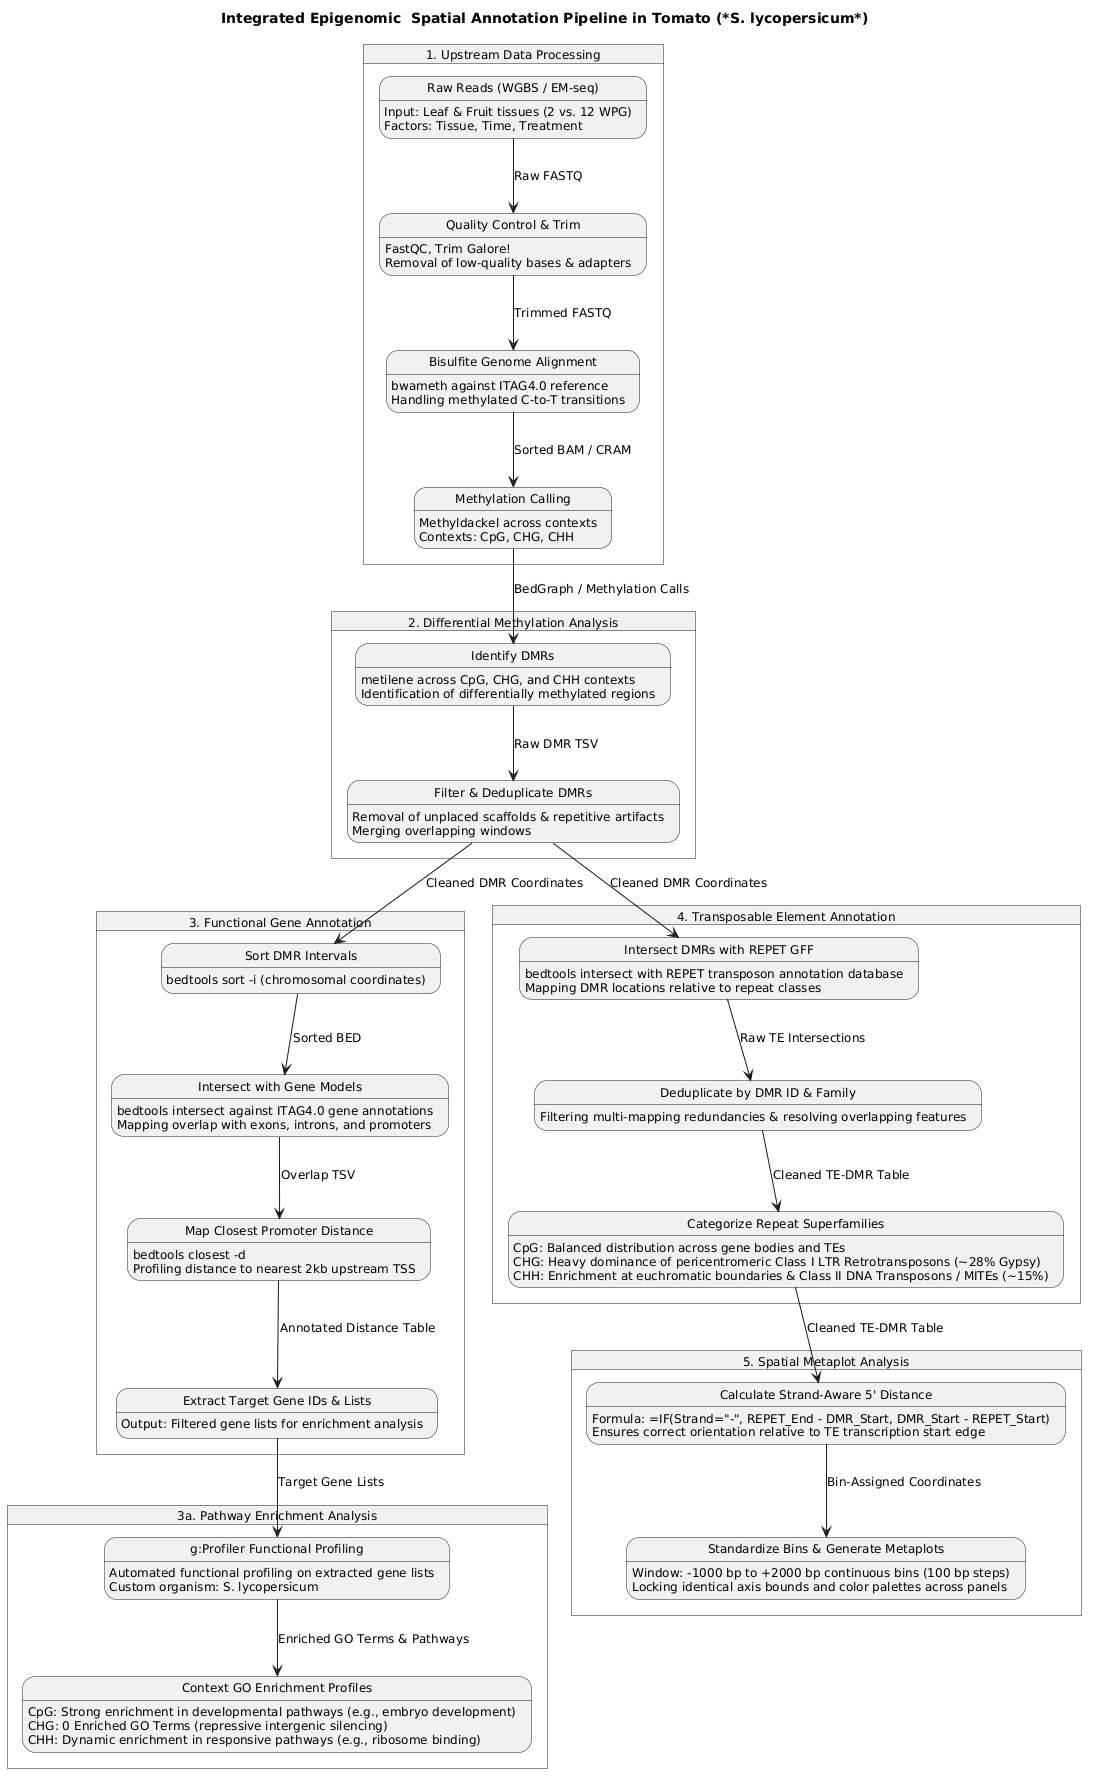

The diagram above was rendered by PlantUML. Its source (embedded in the PNG):
@startuml
skinparam monochrome true
skinparam style strictuml
skinparam shadowing false
skinparam defaultFontName Arial
skinparam defaultFontSize 12

title Integrated Epigenomic & Spatial Annotation Pipeline in Tomato (*S. lycopersicum*)


state "1. Upstream Data Processing" as G1 {
    state "Raw Reads (WGBS / EM-seq)" as Raw_Reads
    Raw_Reads : Input: Leaf & Fruit tissues (2 vs. 12 WPG)\nFactors: Tissue, Time, Treatment
    
    state "Quality Control & Trim" as QC
    QC : FastQC, Trim Galore!\nRemoval of low-quality bases & adapters
    
    state "Bisulfite Genome Alignment" as Align
    Align : bwameth against ITAG4.0 reference\nHandling methylated C-to-T transitions
    
    state "Methylation Calling" as Call
    Call : Methyldackel across contexts\nContexts: CpG, CHG, CHH
    
    Raw_Reads --> QC : Raw FASTQ
    QC --> Align : Trimmed FASTQ
    Align --> Call : Sorted BAM / CRAM
}

state "2. Differential Methylation Analysis" as G2 {
    state "Identify DMRs" as Identify_DMR
    Identify_DMR : metilene across CpG, CHG, and CHH contexts\nIdentification of differentially methylated regions
    
    state "Filter & Deduplicate DMRs" as Filter_DMR
    Filter_DMR : Removal of unplaced scaffolds & repetitive artifacts\nMerging overlapping windows
    
    Identify_DMR --> Filter_DMR : Raw DMR TSV
}

state "3. Functional Gene Annotation" as G3 {
    state "Sort DMR Intervals" as Sort_DMR
    Sort_DMR : bedtools sort -i (chromosomal coordinates)
    
    state "Intersect with Gene Models" as Intersect_Genes
    Intersect_Genes : bedtools intersect against ITAG4.0 gene annotations\nMapping overlap with exons, introns, and promoters
    
    state "Map Closest Promoter Distance" as Promoter_Dist
    Promoter_Dist : bedtools closest -d\nProfiling distance to nearest 2kb upstream TSS
    
    state "Extract Target Gene IDs & Lists" as Extract_Genes
    Extract_Genes : Output: Filtered gene lists for enrichment analysis
    
    Sort_DMR --> Intersect_Genes : Sorted BED
    Intersect_Genes --> Promoter_Dist : Overlap TSV
    Promoter_Dist --> Extract_Genes : Annotated Distance Table
}

state "3a. Pathway Enrichment Analysis" as G3a {
    state "g:Profiler Functional Profiling" as GProfiler
    GProfiler : Automated functional profiling on extracted gene lists\nCustom organism: S. lycopersicum
    
    state "Context GO Enrichment Profiles" as GO_Profiles
    GO_Profiles : CpG: Strong enrichment in developmental pathways (e.g., embryo development)\nCHG: 0 Enriched GO Terms (repressive intergenic silencing)\nCHH: Dynamic enrichment in responsive pathways (e.g., ribosome binding)
    
    GProfiler --> GO_Profiles : Enriched GO Terms & Pathways
}

state "4. Transposable Element Annotation" as G4 {
    state "Intersect DMRs with REPET GFF" as Intersect_TE
    Intersect_TE : bedtools intersect with REPET transposon annotation database\nMapping DMR locations relative to repeat classes
    
    state "Deduplicate by DMR ID & Family" as Dedup_TE
    Dedup_TE : Filtering multi-mapping redundancies & resolving overlapping features
    
    state "Categorize Repeat Superfamilies" as Categorize_TE
    Categorize_TE : CpG: Balanced distribution across gene bodies and TEs\nCHG: Heavy dominance of pericentromeric Class I LTR Retrotransposons (~28% Gypsy)\nCHH: Enrichment at euchromatic boundaries & Class II DNA Transposons / MITEs (~15%)
    
    Intersect_TE --> Dedup_TE : Raw TE Intersections
    Dedup_TE --> Categorize_TE : Cleaned TE-DMR Table
}

state "5. Spatial Metaplot Analysis" as G5 {
    state "Calculate Strand-Aware 5' Distance" as Calc_Dist
    Calc_Dist : Formula: =IF(Strand="-", REPET_End - DMR_Start, DMR_Start - REPET_Start)\nEnsures correct orientation relative to TE transcription start edge
    
    state "Standardize Bins & Generate Metaplots" as Std_Bins
    Std_Bins : Window: -1000 bp to +2000 bp continuous bins (100 bp steps)\nLocking identical axis bounds and color palettes across panels
    
    Calc_Dist --> Std_Bins : Bin-Assigned Coordinates
}

' Inter-group routing arrows with artifact labels
Call --> Identify_DMR : BedGraph / Methylation Calls

' Parallel branch split from Filter_DMR into both tracks
Filter_DMR --> Sort_DMR : Cleaned DMR Coordinates
Filter_DMR --> Intersect_TE : Cleaned DMR Coordinates

' Gene enrichment path
Extract_Genes --> GProfiler : Target Gene Lists

' TE annotation path feeding spatial metaplot analysis
Categorize_TE --> Calc_Dist : Cleaned TE-DMR Table
@enduml